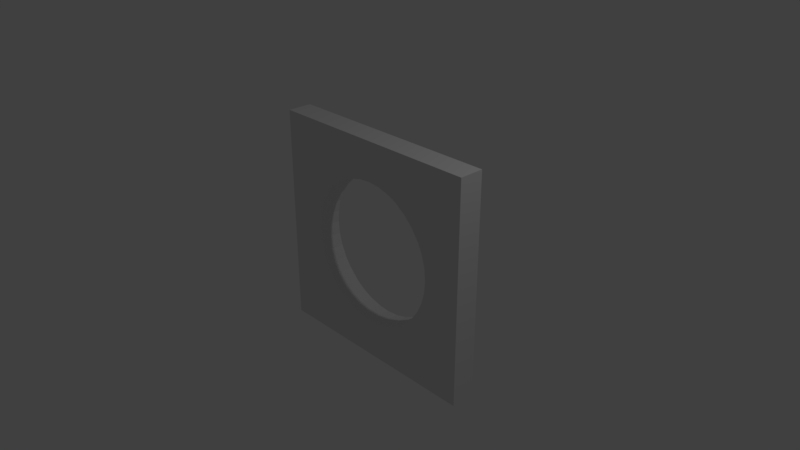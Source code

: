 # Source: hole_small_thin.blend  (saved by Blender 2.78.0; exported with 4.5.12 LTS)
import bpy
from mathutils import Matrix  # noqa: F401  (used for matrix-valued properties, if any)

bpy.ops.wm.read_factory_settings(use_empty=True)
scene = bpy.context.scene
scene.name = 'Scene'

# ---- collections
col_collection_1 = bpy.data.collections.new('Collection 1'); scene.collection.children.link(col_collection_1)

# ---- world
world_world = bpy.data.worlds.new('World'); scene.world = world_world
world_world.color = (0.05088, 0.05088, 0.05088)
world_world.use_sun_shadow = False
world_world.sun_shadow_jitter_overblur = 0.0
world_world.cycles.sampling_method = 'MANUAL'

# ---- cameras
cam_camera = bpy.data.cameras.new('Camera')
cam_camera.clip_end = 100.0
cam_camera.lens = 35.0
cam_camera.sensor_width = 32.0
cam_camera.sensor_height = 18.0
cam_camera.ortho_scale = 7.314
cam_camera.dof.focus_distance = 0.0
cam_camera.dof.aperture_fstop = 128.0

# ---- lights
light_lamp = bpy.data.lights.new('Lamp', 'POINT')
light_lamp.transmission_factor = 0.0
light_lamp.cutoff_distance = 30.0
light_lamp.energy = 100.0
light_lamp.shadow_buffer_clip_start = 1.001
light_lamp.shadow_soft_size = 0.1
light_lamp.shadow_maximum_resolution = 0.006
light_lamp.use_absolute_resolution = True

# ---- meshes
me_circle = bpy.data.meshes.new('Circle')
me_circle.from_pydata([(-1.552, 0.0, 1.552), (-0.5173, 0.0, 1.552), (0.5173, 0.0, 1.552), (1.552, 0.0, 1.552), (-1.552, 5.96e-08, 0.5173), (1.552, 5.96e-08, 0.5173), (-1.552, 5.96e-08, -0.5173), (1.552, 5.96e-08, -0.5173), (-1.552, 1.192e-07, -1.552), (-0.5173, 1.192e-07, -1.552), (0.5173, 1.192e-07, -1.552), (1.552, 1.192e-07, -1.552), (-0.5173, 0.3404, 1.552), (-1.552, 0.3404, 1.552), (0.5173, 0.3404, 1.552), (1.552, 0.3404, 1.552), (-1.552, 0.3404, 0.5173), (1.552, 0.3404, 0.5173), (-1.552, 0.3404, -0.5173), (-1.552, 0.3404, -1.552), (-0.5173, 0.3404, -1.552), (1.552, 0.3404, -0.5173), (0.5173, 0.3404, -1.552), (1.552, 0.3404, -1.552), (6.17e-09, 6.186e-08, -1.019), (1.274e-10, 0.01908, -1.0), (-0.1736, 0.01908, -0.9848), (-0.1475, 6.186e-08, -1.006), (-0.342, 0.01908, -0.9397), (-0.3754, 6.554e-08, -0.9452), (-0.5, 0.01908, -0.866), (-0.5096, 6.159e-08, -0.8826), (-0.6428, 0.01908, -0.766), (-0.6386, 6.159e-08, -0.7923), (-0.766, 0.01908, -0.6428), (-0.7923, 6.058e-08, -0.6386), (-0.866, 0.01908, -0.5), (-0.8773, 6.058e-08, -0.5172), (-0.9397, 0.01908, -0.342), (-0.9601, 5.96e-08, -0.3396), (-0.9848, 0.01908, -0.1736), (-1.002, 5.96e-08, -0.1839), (-1.0, 0.01908, -1.675e-08), (-1.019, 5.786e-08, 0.00719), (-0.9848, 0.01908, 0.1736), (-1.003, 5.96e-08, 0.1847), (-0.9397, 0.01908, 0.342), (-0.961, 5.96e-08, 0.3416), (-0.866, 0.01908, 0.5), (-0.8783, 5.854e-08, 0.5188), (-0.766, 0.01908, 0.6428), (-0.7801, 5.854e-08, 0.6591), (-0.6428, 0.01908, 0.766), (-0.6663, 5.854e-08, 0.7729), (-0.5, 0.01908, 0.866), (-0.5006, 5.762e-08, 0.8889), (-0.342, 0.01908, 0.9397), (-0.3479, 5.762e-08, 0.9601), (-0.1736, 0.01908, 0.9848), (-0.1894, 5.762e-08, 1.003), (-3.893e-07, 0.01908, 1.0), (0.01822, 0.0, 1.019), (0.1736, 0.01908, 0.9848), (0.1851, 5.762e-08, 1.004), (0.342, 0.01908, 0.9397), (0.3479, 5.762e-08, 0.9601), (0.5, 0.01908, 0.866), (0.5006, 5.762e-08, 0.8889), (0.6428, 0.01908, 0.766), (0.6577, 5.863e-08, 0.7789), (0.766, 0.01908, 0.6428), (0.7789, 5.863e-08, 0.6577), (0.866, 0.01908, 0.5), (0.927, 5.96e-08, 0.4462), (0.9397, 0.01908, 0.342), (0.9713, 5.96e-08, 0.3511), (0.9848, 0.01908, 0.1736), (1.014, 5.96e-08, 0.1914), (1.0, 0.01908, 5.237e-07), (1.029, 5.789e-08, 0.02675), (0.9848, 0.01908, -0.1736), (1.014, 5.96e-08, -0.1379), (0.9397, 0.01908, -0.342), (0.9478, 5.96e-08, -0.3854), (0.866, 0.01908, -0.5), (0.894, 5.96e-08, -0.5007), (0.766, 0.01908, -0.6428), (0.7982, 5.96e-08, -0.6377), (0.6428, 0.01908, -0.766), (0.6007, 6.126e-08, -0.8352), (0.5, 0.01908, -0.866), (0.5293, 6.126e-08, -0.8851), (0.342, 0.01908, -0.9397), (0.3757, 6.126e-08, -0.9567), (0.1736, 0.01908, -0.9848), (0.212, 6.126e-08, -1.001), (-0.1442, 0.3404, -1.009), (-0.1736, 0.3213, -0.9848), (2.145e-09, 0.3213, -1.0), (-0.01403, 0.3404, -1.02), (-0.366, 0.3404, -0.9495), (-0.342, 0.3213, -0.9397), (-0.5096, 0.3404, -0.8826), (-0.5, 0.3213, -0.866), (-0.6386, 0.3404, -0.7923), (-0.6428, 0.3213, -0.766), (-0.7923, 0.3404, -0.6386), (-0.766, 0.3213, -0.6428), (-0.8773, 0.3404, -0.5172), (-0.866, 0.3213, -0.5), (-0.9601, 0.3404, -0.3396), (-0.9397, 0.3213, -0.342), (-1.002, 0.3404, -0.1839), (-0.9848, 0.3213, -0.1736), (-1.019, 0.3404, 0.00719), (-1.0, 0.3213, -1.636e-09), (-1.003, 0.3404, 0.1847), (-0.9848, 0.3213, 0.1736), (-0.961, 0.3404, 0.3416), (-0.9397, 0.3213, 0.342), (-0.8783, 0.3404, 0.5188), (-0.866, 0.3213, 0.5), (-0.7801, 0.3404, 0.6591), (-0.766, 0.3213, 0.6428), (-0.6663, 0.3404, 0.7729), (-0.6428, 0.3213, 0.766), (-0.5006, 0.3404, 0.8889), (-0.5, 0.3213, 0.866), (-0.3479, 0.3404, 0.9601), (-0.342, 0.3213, 0.9397), (-0.1894, 0.3404, 1.003), (-0.1736, 0.3213, 0.9848), (0.01955, 0.3404, 1.021), (-3.873e-07, 0.3213, 1.0), (0.1858, 0.3404, 1.005), (0.1736, 0.3213, 0.9848), (0.3479, 0.3404, 0.9601), (0.342, 0.3213, 0.9397), (0.5006, 0.3404, 0.8889), (0.5, 0.3213, 0.866), (0.6577, 0.3404, 0.7789), (0.6428, 0.3213, 0.766), (0.7789, 0.3404, 0.6577), (0.766, 0.3213, 0.6428), (0.927, 0.3404, 0.4462), (0.866, 0.3213, 0.5), (0.9713, 0.3404, 0.3511), (0.9397, 0.3213, 0.342), (1.014, 0.3404, 0.1914), (0.9848, 0.3213, 0.1736), (1.029, 0.3404, 0.02675), (1.0, 0.3213, 5.388e-07), (1.014, 0.3404, -0.1379), (0.9848, 0.3213, -0.1736), (0.9478, 0.3404, -0.3854), (0.9397, 0.3213, -0.342), (0.894, 0.3404, -0.5007), (0.866, 0.3213, -0.5), (0.7982, 0.3404, -0.6377), (0.766, 0.3213, -0.6428), (0.6006, 0.3404, -0.8352), (0.6428, 0.3213, -0.766), (0.5293, 0.3404, -0.8851), (0.5, 0.3213, -0.866), (0.3757, 0.3404, -0.9567), (0.342, 0.3213, -0.9397), (0.212, 0.3404, -1.001), (0.1736, 0.3213, -0.9848)], [], [(6, 43, 4), (42, 40, 113, 115), (6, 8, 39), (54, 52, 125, 127), (8, 9, 35), (9, 10, 31), (34, 32, 105, 107), (28, 26, 97, 101), (46, 44, 117, 119), (4, 47, 0), (50, 48, 121, 123), (52, 50, 123, 125), (0, 53, 1), (56, 54, 127, 129), (58, 56, 129, 131), (1, 59, 2), (62, 60, 133, 135), (64, 62, 135, 137), (66, 64, 137, 139), (68, 66, 139, 141), (2, 69, 3), (72, 70, 143, 145), (73, 5, 3), (76, 74, 147, 149), (78, 76, 149, 151), (80, 78, 151, 153), (70, 68, 141, 143), (7, 5, 83), (86, 84, 157, 159), (88, 86, 159, 161), (89, 11, 7), (92, 90, 163, 165), (94, 92, 165, 167), (24, 10, 11), (25, 94, 167, 98), (44, 42, 115, 117), (40, 38, 111, 113), (36, 34, 107, 109), (32, 30, 103, 105), (48, 46, 119, 121), (30, 28, 101, 103), (60, 58, 131, 133), (38, 36, 109, 111), (74, 72, 145, 147), (84, 82, 155, 157), (90, 88, 161, 163), (26, 25, 98, 97), (82, 80, 153, 155), (18, 16, 114), (114, 16, 116), (18, 110, 19), (126, 12, 128), (19, 106, 20), (20, 102, 22), (106, 19, 108), (166, 23, 99), (118, 13, 120), (16, 13, 118), (122, 13, 124), (124, 12, 126), (13, 12, 124), (12, 130, 128), (130, 14, 132), (12, 14, 130), (134, 14, 136), (14, 138, 136), (138, 14, 140), (140, 15, 142), (14, 15, 140), (144, 15, 17), (146, 17, 148), (148, 17, 150), (150, 17, 152), (154, 152, 17), (142, 15, 144), (21, 154, 17), (158, 21, 160), (160, 21, 23), (162, 23, 164), (164, 23, 166), (99, 23, 22), (96, 22, 100), (16, 118, 116), (18, 114, 112), (110, 108, 19), (106, 104, 20), (13, 122, 120), (102, 20, 104), (132, 14, 134), (110, 18, 112), (144, 17, 146), (156, 21, 158), (160, 23, 162), (102, 100, 22), (154, 21, 156), (79, 81, 5), (8, 6, 18, 19), (53, 55, 1), (27, 29, 10), (83, 5, 81), (55, 57, 1), (31, 10, 29), (83, 85, 7), (9, 8, 19, 20), (1, 57, 59), (31, 33, 9), (85, 87, 7), (59, 61, 2), (35, 9, 33), (87, 89, 7), (10, 9, 20, 22), (61, 63, 2), (3, 5, 17, 15), (35, 37, 8), (89, 91, 11), (7, 11, 23, 21), (63, 65, 2), (39, 8, 37), (91, 93, 11), (11, 10, 22, 23), (2, 65, 67), (6, 4, 16, 18), (39, 41, 6), (93, 95, 11), (67, 69, 2), (6, 41, 43), (99, 22, 96), (69, 71, 3), (43, 45, 4), (95, 24, 11), (71, 73, 3), (4, 45, 47), (0, 1, 12, 13), (73, 75, 5), (47, 49, 0), (1, 2, 14, 12), (75, 77, 5), (5, 7, 21, 17), (0, 49, 51), (2, 3, 15, 14), (77, 79, 5), (51, 53, 0), (4, 0, 13, 16), (27, 24, 25, 26), (29, 27, 26, 28), (31, 29, 28, 30), (33, 31, 30, 32), (35, 33, 32, 34), (37, 35, 34, 36), (39, 37, 36, 38), (41, 39, 38, 40), (43, 41, 40, 42), (45, 43, 42, 44), (47, 45, 44, 46), (49, 47, 46, 48), (51, 49, 48, 50), (53, 51, 50, 52), (55, 53, 52, 54), (57, 55, 54, 56), (59, 57, 56, 58), (61, 59, 58, 60), (63, 61, 60, 62), (65, 63, 62, 64), (67, 65, 64, 66), (69, 67, 66, 68), (71, 69, 68, 70), (73, 71, 70, 72), (75, 73, 72, 74), (77, 75, 74, 76), (79, 77, 76, 78), (81, 79, 78, 80), (83, 81, 80, 82), (85, 83, 82, 84), (87, 85, 84, 86), (89, 87, 86, 88), (91, 89, 88, 90), (93, 91, 90, 92), (95, 93, 92, 94), (24, 95, 94, 25), (97, 98, 99, 96), (101, 97, 96, 100), (103, 101, 100, 102), (105, 103, 102, 104), (107, 105, 104, 106), (109, 107, 106, 108), (111, 109, 108, 110), (113, 111, 110, 112), (115, 113, 112, 114), (117, 115, 114, 116), (119, 117, 116, 118), (121, 119, 118, 120), (123, 121, 120, 122), (125, 123, 122, 124), (127, 125, 124, 126), (129, 127, 126, 128), (131, 129, 128, 130), (133, 131, 130, 132), (135, 133, 132, 134), (137, 135, 134, 136), (139, 137, 136, 138), (141, 139, 138, 140), (143, 141, 140, 142), (145, 143, 142, 144), (147, 145, 144, 146), (149, 147, 146, 148), (151, 149, 148, 150), (153, 151, 150, 152), (155, 153, 152, 154), (157, 155, 154, 156), (159, 157, 156, 158), (161, 159, 158, 160), (163, 161, 160, 162), (165, 163, 162, 164), (167, 165, 164, 166), (98, 167, 166, 99), (24, 27, 10)])
_uv = me_circle.uv_layers.new(name='UVMap')
_uv.uv.foreach_set('vector', [0.1729, 0.5237, 0.1689, 0.693, 0.002002, 0.6947, 0.8698, 0.6135, 0.8283, 0.6135, 0.8283, 0.6889, 0.8698, 0.6889, 0.1729, 0.1729, 0.1729, 0.002002, 0.007701, 0.1743, 0.9133, 0.3526, 0.8718, 0.3526, 0.8718, 0.4281, 0.9133, 0.4281, 0.3468, 0.5237, 0.3468, 0.6947, 0.1751, 0.6905, 0.1729, 0.3468, 0.1729, 0.1759, 0.006135, 0.3483, 0.999, 0.005762, 0.9575, 0.005762, 0.9575, 0.08119, 0.999, 0.08119, 0.999, 0.4405, 0.9575, 0.4405, 0.9575, 0.516, 0.999, 0.516, 0.9156, 0.006612, 0.8741, 0.006612, 0.8741, 0.08204, 0.9156, 0.08204, 0.3468, 0.1729, 0.1819, 0.174, 0.3468, 0.002002, 0.8706, 0.00814, 0.8291, 0.00814, 0.8291, 0.08357, 0.8706, 0.08357, 0.999, 0.6145, 0.9575, 0.6145, 0.9575, 0.6899, 0.999, 0.6899, 0.1729, 0.3498, 0.003491, 0.5167, 0.1729, 0.5207, 0.9133, 0.5265, 0.8718, 0.5265, 0.8718, 0.602, 0.9133, 0.602, 0.999, 0.2666, 0.9575, 0.2666, 0.9575, 0.3421, 0.999, 0.3421, 0.1759, 0.3468, 0.3406, 0.3476, 0.3468, 0.1759, 0.9591, 0.09357, 0.9176, 0.09357, 0.9176, 0.169, 0.9591, 0.169, 0.9591, 0.2675, 0.9176, 0.2675, 0.9176, 0.3429, 0.9591, 0.3429, 0.8698, 0.4396, 0.8283, 0.4396, 0.8283, 0.515, 0.8698, 0.515, 0.9555, 0.6145, 0.914, 0.6145, 0.914, 0.6899, 0.9555, 0.6899, 0.6947, 0.1729, 0.5265, 0.1701, 0.6947, 0.002002, 0.8771, 0.18, 0.8357, 0.18, 0.8357, 0.2554, 0.8771, 0.2554, 0.365, 0.1821, 0.5207, 0.1729, 0.5207, 0.002002, 0.9156, 0.2675, 0.8741, 0.2675, 0.8741, 0.3429, 0.9156, 0.3429, 0.999, 0.7014, 0.9575, 0.7014, 0.9575, 0.7768, 0.999, 0.7768, 0.999, 0.5275, 0.9575, 0.5275, 0.9575, 0.6029, 0.999, 0.6029, 0.8698, 0.7004, 0.8283, 0.7004, 0.8283, 0.7759, 0.8698, 0.7759, 0.5207, 0.3468, 0.5207, 0.1759, 0.3521, 0.3536, 0.999, 0.1797, 0.9575, 0.1797, 0.9575, 0.2551, 0.999, 0.2551, 0.9591, 0.006612, 0.9176, 0.006612, 0.9176, 0.08204, 0.9591, 0.08204, 0.168, 0.5112, 0.3468, 0.3498, 0.3468, 0.5207, 0.9586, 0.3543, 0.9171, 0.3543, 0.9171, 0.4297, 0.9586, 0.4297, 0.8698, 0.5265, 0.8283, 0.5265, 0.8283, 0.602, 0.8698, 0.602, 0.3558, 0.5237, 0.5207, 0.5207, 0.5207, 0.3498, 0.9555, 0.5275, 0.914, 0.5275, 0.914, 0.6029, 0.9555, 0.6029, 0.8698, 0.266, 0.8284, 0.266, 0.8284, 0.3414, 0.8698, 0.3414, 0.9555, 0.7014, 0.914, 0.7014, 0.914, 0.7768, 0.9555, 0.7768, 0.9571, 0.4413, 0.9156, 0.4413, 0.9156, 0.5167, 0.9571, 0.5167, 0.9133, 0.7004, 0.8718, 0.7004, 0.8718, 0.7759, 0.9133, 0.7759, 0.9156, 0.1805, 0.8741, 0.1805, 0.8741, 0.256, 0.9156, 0.256, 0.999, 0.3536, 0.9575, 0.3536, 0.9575, 0.429, 0.999, 0.429, 0.999, 0.09272, 0.9575, 0.09272, 0.9575, 0.1682, 0.999, 0.1682, 0.8698, 0.3526, 0.8283, 0.3526, 0.8283, 0.4281, 0.8698, 0.4281, 0.9156, 0.09357, 0.8741, 0.09357, 0.8741, 0.169, 0.9156, 0.169, 0.9133, 0.6135, 0.8718, 0.6135, 0.8718, 0.6889, 0.9133, 0.6889, 0.9591, 0.1805, 0.9176, 0.1805, 0.9176, 0.256, 0.9591, 0.256, 0.8748, 0.09484, 0.8333, 0.09484, 0.8333, 0.1703, 0.8748, 0.1703, 0.9133, 0.4396, 0.8718, 0.4396, 0.8718, 0.515, 0.9133, 0.515, 0.001001, 0.6937, 0.1719, 0.5227, 0.005057, 0.5244, 0.7021, 0.738, 0.8676, 0.6967, 0.7021, 0.6967, 0.001001, 0.001001, 0.1662, -0.0003722, 0.001001, 0.1719, 0.006704, 0.8662, 0.1719, 0.8271, 0.006704, 0.8271, 0.1749, 0.6937, 0.3466, 0.5269, 0.1749, 0.5227, 0.001001, 0.1749, 0.1678, 0.1734, 0.001001, 0.3458, 0.876, 0.3516, 0.8706, 0.5197, 0.9104, 0.3516, 0.8271, 0.3536, 0.8271, 0.5197, 0.8798, 0.3536, 0.178, 0.7855, 0.3458, 0.7401, 0.178, 0.7401, 0.1749, 0.001001, 0.1749, 0.1719, 0.3399, -7.919e-05, 0.5258, 0.8668, 0.6937, 0.8271, 0.5258, 0.8295, 0.8741, 0.5284, 0.8271, 0.6937, 0.8271, 0.5284, 0.001001, 0.5197, 0.001001, 0.3488, 0.1704, 0.3529, 0.8271, 0.3458, 0.8652, 0.1806, 0.8271, 0.1806, 0.1814, 0.8323, 0.3458, 0.7836, 0.1814, 0.7836, 0.3458, 0.1749, 0.1749, 0.3458, 0.1811, 0.1741, 0.3549, 0.7357, 0.5197, 0.6967, 0.3545, 0.6967, 0.6967, 0.6937, 0.7358, 0.5284, 0.6967, 0.5284, 0.1806, 0.6967, 0.3458, 0.6967, 0.1806, 0.7412, 0.7799, 0.5255, 0.7401, 0.6937, 0.7401, 0.5255, 0.5227, 0.001001, 0.5227, 0.1719, 0.6909, 0.003799, 0.5045, -0.008149, 0.3488, 0.1719, 0.3488, 0.001001, 0.3577, 0.7401, 0.5197, 0.7401, 0.3577, 0.7785, 0.8706, 0.00984, 0.8706, 0.1719, 0.9089, 0.00984, 0.5316, 0.7401, 0.6937, 0.7401, 0.5316, 0.7785, 0.9735, 0.3577, 0.914, 0.3577, 0.914, 0.5197, 0.5255, 0.6967, 0.6937, 0.6967, 0.5255, 0.7566, 0.3488, 0.1749, 0.5175, 0.1681, 0.3488, 0.3458, 0.7836, 0.5297, 0.7836, 0.6937, 0.8485, 0.5297, 0.3537, 0.3583, 0.1749, 0.3488, 0.1749, 0.5197, 0.8271, 0.005761, 0.8271, 0.1719, 0.8664, 0.005761, 0.5275, 0.7836, 0.6937, 0.7836, 0.5275, 0.823, 0.5134, 0.3434, 0.3488, 0.5197, 0.3488, 0.3488, 0.3561, 0.8271, 0.5197, 0.8271, 0.3561, 0.8804, 0.7836, 0.3458, 0.7851, 0.1804, 0.8228, 0.1804, 0.8706, 0.8676, 0.9151, 0.7018, 0.8706, 0.7018, 0.6995, 0.8291, 0.6995, 0.7836, 0.8676, 0.7836, 0.921, 0.1806, 0.8706, 0.1806, 0.8706, 0.3458, 0.914, 0.1719, 0.914, 0.004059, 0.9538, 0.004059, 0.7024, 0.7427, 0.8676, 0.7401, 0.7024, 0.7793, 0.8226, 0.007462, 0.7836, 0.1719, 0.7836, 0.007057, 0.7018, 0.8289, 0.8676, 0.8271, 0.7018, 0.8664, 0.9384, 0.1838, 0.914, 0.3458, 0.914, 0.1838, 0.007984, 0.7836, 0.1719, 0.7836, 0.007984, 0.8224, 0.3536, 0.8027, 0.5197, 0.7836, 0.3536, 0.823, 0.9354, 0.5398, 0.8986, 0.5398, 0.8706, 0.6937, 0.7929, 0.3558, 0.7836, 0.5197, 0.8224, 0.3558, 0.6858, 0.7816, 0.6858, 0.7432, 0.5237, 0.7816, 0.3488, 0.6077, 0.5207, 0.6077, 0.5207, 0.5227, 0.3488, 0.5227, 0.8216, 0.6889, 0.8686, 0.6889, 0.8686, 0.5237, 0.5143, 0.8686, 0.5143, 0.8138, 0.3498, 0.8686, 0.896, 0.5119, 0.9555, 0.3498, 0.9555, 0.5119, 0.1672, 0.8294, 0.1672, 0.8686, 0.002002, 0.8686, 0.8472, 0.6776, 0.912, 0.5237, 0.8816, 0.6776, 0.8158, 0.5138, 0.7863, 0.5138, 0.8251, 0.3498, 0.7816, 0.1729, 0.7816, 0.001001, 0.6967, 0.001001, 0.6967, 0.1729, 0.8686, 0.1759, 0.8686, 0.3411, 0.8305, 0.3411, 0.8629, 0.7791, 0.8629, 0.7425, 0.6977, 0.7816, 0.1659, 0.8251, 0.1659, 0.7863, 0.002002, 0.8251, 0.3404, 0.7764, 0.3408, 0.8251, 0.1759, 0.8251, 0.8616, 0.3411, 0.912, 0.1759, 0.912, 0.3411, 0.8251, 0.6877, 0.7602, 0.6877, 0.8251, 0.5237, 0.3488, 0.6947, 0.5207, 0.6947, 0.5207, 0.6097, 0.3488, 0.6097, 0.786, 0.1669, 0.8251, 0.1672, 0.8251, 0.002002, 0.5227, 0.6947, 0.6947, 0.6947, 0.6947, 0.6097, 0.5227, 0.6097, 0.9066, 0.5179, 0.8722, 0.5179, 0.912, 0.3498, 0.516, 0.806, 0.516, 0.7857, 0.3498, 0.8251, 0.6947, 0.6077, 0.6947, 0.4358, 0.6097, 0.4358, 0.6097, 0.6077, 0.515, 0.699, 0.515, 0.7381, 0.3498, 0.7381, 0.8658, 0.7796, 0.6977, 0.8251, 0.8658, 0.8251, 0.8686, 0.1682, 0.8292, 0.1682, 0.8686, 0.002002, 0.7816, 0.5207, 0.7816, 0.3488, 0.6967, 0.3488, 0.6967, 0.5207, 0.7381, 0.5237, 0.7381, 0.6889, 0.699, 0.6889, 0.7816, 0.3468, 0.7816, 0.1749, 0.6967, 0.1749, 0.6967, 0.3468, 0.8634, 0.8667, 0.8634, 0.8293, 0.6977, 0.8686, 0.6899, 0.8251, 0.6899, 0.7857, 0.5237, 0.8251, 0.3411, 0.7381, 0.3411, 0.6936, 0.1759, 0.7381, 0.912, 0.6977, 0.912, 0.8634, 0.8675, 0.8634, 0.1822, 0.8355, 0.3458, 0.8271, 0.1822, 0.8658, 0.7418, 0.6919, 0.7816, 0.6919, 0.7816, 0.5237, 0.8631, 0.6968, 0.8631, 0.7381, 0.6977, 0.7381, 0.8686, 0.516, 0.8191, 0.516, 0.8686, 0.3498, 0.6919, 0.7381, 0.6919, 0.6782, 0.5237, 0.7381, 0.8251, 0.1759, 0.7859, 0.3413, 0.8236, 0.3413, 0.001001, 0.7816, 0.1729, 0.7816, 0.1729, 0.6967, 0.001001, 0.6967, 0.9312, 0.338, 0.9555, 0.338, 0.9555, 0.1759, 0.3438, 0.7362, 0.3438, 0.7816, 0.1759, 0.7816, 0.6947, 0.4338, 0.6947, 0.2619, 0.6097, 0.2619, 0.6097, 0.4338, 0.5119, 0.7816, 0.5119, 0.7432, 0.3498, 0.7816, 0.6077, 0.6077, 0.6077, 0.4358, 0.5227, 0.4358, 0.5227, 0.6077, 0.9555, 0.002002, 0.9158, 0.1699, 0.9555, 0.1699, 0.6077, 0.4338, 0.6077, 0.2619, 0.5227, 0.2619, 0.5227, 0.4338, 0.912, 0.1641, 0.8737, 0.1641, 0.912, 0.002002, 0.6916, 0.8288, 0.6916, 0.8662, 0.5237, 0.8686, 0.5227, 0.2599, 0.6947, 0.2599, 0.6947, 0.1749, 0.5227, 0.1749, 0.3404, 0.8296, 0.3404, 0.864, 0.3468, 0.8686, 0.3468, 0.8281, 0.5143, 0.8138, 0.5143, 0.8686, 0.5207, 0.8686, 0.5207, 0.8281, 0.8472, 0.6776, 0.8816, 0.6776, 0.912, 0.6947, 0.8716, 0.6947, 0.8629, 0.7425, 0.8629, 0.7791, 0.8686, 0.7816, 0.8686, 0.7411, 0.8616, 0.3411, 0.912, 0.3411, 0.912, 0.3468, 0.8716, 0.3468, 0.8722, 0.5179, 0.9066, 0.5179, 0.912, 0.5207, 0.8716, 0.5207, 0.8658, 0.7796, 0.8658, 0.8251, 0.8686, 0.8251, 0.8686, 0.7846, 0.8634, 0.8293, 0.8634, 0.8667, 0.8686, 0.8686, 0.8686, 0.8281, 0.8675, 0.8634, 0.912, 0.8634, 0.912, 0.8686, 0.8716, 0.8686, 0.8631, 0.7381, 0.8631, 0.6968, 0.8686, 0.6977, 0.8686, 0.7381, 0.8236, 0.3413, 0.7859, 0.3413, 0.7846, 0.3468, 0.8251, 0.3468, 0.3438, 0.7816, 0.3438, 0.7362, 0.3468, 0.7411, 0.3468, 0.7816, 0.9555, 0.1699, 0.9158, 0.1699, 0.915, 0.1729, 0.9555, 0.1729, 0.6916, 0.8662, 0.6916, 0.8288, 0.6947, 0.8281, 0.6947, 0.8686, 0.8686, 0.6889, 0.8216, 0.6889, 0.8281, 0.6947, 0.8686, 0.6947, 0.1672, 0.8686, 0.1672, 0.8294, 0.1729, 0.8281, 0.1729, 0.8686, 0.8305, 0.3411, 0.8686, 0.3411, 0.8686, 0.3468, 0.8281, 0.3468, 0.3408, 0.8251, 0.3404, 0.7764, 0.3468, 0.7846, 0.3468, 0.8251, 0.8251, 0.1672, 0.786, 0.1669, 0.7846, 0.1729, 0.8251, 0.1729, 0.515, 0.7381, 0.515, 0.699, 0.5207, 0.6977, 0.5207, 0.7381, 0.699, 0.6889, 0.7381, 0.6889, 0.7381, 0.6947, 0.6977, 0.6947, 0.3411, 0.6936, 0.3411, 0.7381, 0.3468, 0.7381, 0.3468, 0.6977, 0.7816, 0.6919, 0.7418, 0.6919, 0.7411, 0.6947, 0.7816, 0.6947, 0.6919, 0.6782, 0.6919, 0.7381, 0.6947, 0.7381, 0.6947, 0.6977, 0.9555, 0.338, 0.9312, 0.338, 0.915, 0.3468, 0.9555, 0.3468, 0.5119, 0.7432, 0.5119, 0.7816, 0.5207, 0.7816, 0.5207, 0.7411, 0.8737, 0.1641, 0.912, 0.1641, 0.912, 0.1729, 0.8716, 0.1729, 0.6858, 0.7432, 0.6858, 0.7816, 0.6947, 0.7816, 0.6947, 0.7411, 0.896, 0.5119, 0.9555, 0.5119, 0.9555, 0.5207, 0.915, 0.5207, 0.7863, 0.5138, 0.8158, 0.5138, 0.8251, 0.5207, 0.7846, 0.5207, 0.1659, 0.7863, 0.1659, 0.8251, 0.1729, 0.8251, 0.1729, 0.7846, 0.7602, 0.6877, 0.8251, 0.6877, 0.8251, 0.6947, 0.7846, 0.6947, 0.516, 0.7857, 0.516, 0.806, 0.5207, 0.8251, 0.5207, 0.7846, 0.8292, 0.1682, 0.8686, 0.1682, 0.8686, 0.1729, 0.8281, 0.1729, 0.6899, 0.7857, 0.6899, 0.8251, 0.6947, 0.8251, 0.6947, 0.7846, 0.8191, 0.516, 0.8686, 0.516, 0.8686, 0.5207, 0.8281, 0.5207, 0.8748, 0.1703, 0.8333, 0.1703, 0.8362, 0.175, 0.8673, 0.175, 0.999, 0.516, 0.9575, 0.516, 0.9575, 0.5207, 0.999, 0.5207, 0.999, 0.429, 0.9575, 0.429, 0.9617, 0.4338, 0.999, 0.4338, 0.9133, 0.7759, 0.8718, 0.7759, 0.8718, 0.7806, 0.9089, 0.7806, 0.999, 0.08119, 0.9575, 0.08119, 0.9575, 0.08596, 0.999, 0.08596, 0.9571, 0.5167, 0.9156, 0.5167, 0.92, 0.5215, 0.9552, 0.5215, 0.8698, 0.4281, 0.8283, 0.4281, 0.8283, 0.4328, 0.8698, 0.4328, 0.9555, 0.7768, 0.914, 0.7768, 0.9159, 0.7816, 0.9542, 0.7816, 0.8698, 0.6889, 0.8283, 0.6889, 0.8283, 0.6937, 0.8698, 0.6937, 0.8698, 0.3414, 0.8284, 0.3414, 0.8297, 0.3461, 0.8698, 0.3461, 0.9156, 0.08204, 0.8741, 0.08204, 0.8755, 0.0868, 0.9142, 0.0868, 0.9156, 0.256, 0.8741, 0.256, 0.8741, 0.2607, 0.9156, 0.2607, 0.8706, 0.08357, 0.8291, 0.08357, 0.8311, 0.08833, 0.8706, 0.08833, 0.999, 0.6899, 0.9575, 0.6899, 0.9579, 0.6947, 0.9962, 0.6947, 0.9133, 0.4281, 0.8718, 0.4281, 0.8718, 0.4328, 0.9133, 0.4328, 0.9133, 0.602, 0.8718, 0.602, 0.874, 0.6067, 0.9133, 0.6067, 0.999, 0.3421, 0.9575, 0.3421, 0.9575, 0.3468, 0.9965, 0.3468, 0.999, 0.1682, 0.9575, 0.1682, 0.9575, 0.1729, 0.999, 0.1729, 0.9591, 0.169, 0.9176, 0.169, 0.9218, 0.1738, 0.9591, 0.1738, 0.9591, 0.3429, 0.9176, 0.3429, 0.9192, 0.3477, 0.9591, 0.3477, 0.8698, 0.515, 0.8283, 0.515, 0.8283, 0.5198, 0.8676, 0.5198, 0.9555, 0.6899, 0.914, 0.6899, 0.914, 0.6947, 0.9555, 0.6947, 0.8698, 0.7759, 0.8283, 0.7759, 0.8287, 0.7806, 0.8695, 0.7806, 0.8771, 0.2554, 0.8357, 0.2554, 0.8357, 0.2602, 0.8771, 0.2602, 0.9156, 0.169, 0.8741, 0.169, 0.8919, 0.1738, 0.9156, 0.1738, 0.9156, 0.3429, 0.8741, 0.3429, 0.8741, 0.3477, 0.9133, 0.3477, 0.999, 0.7768, 0.9575, 0.7768, 0.9575, 0.7816, 0.9932, 0.7816, 0.999, 0.6029, 0.9575, 0.6029, 0.9575, 0.6077, 0.9899, 0.6077, 0.9133, 0.515, 0.8718, 0.515, 0.8718, 0.5198, 0.9133, 0.5198, 0.9133, 0.6889, 0.8718, 0.6889, 0.8804, 0.6937, 0.9106, 0.6937, 0.999, 0.2551, 0.9575, 0.2551, 0.9575, 0.2599, 0.9936, 0.2599, 0.9591, 0.08204, 0.9176, 0.08204, 0.9176, 0.0868, 0.9591, 0.0868, 0.9591, 0.256, 0.9176, 0.256, 0.9353, 0.2607, 0.956, 0.2607, 0.9586, 0.4297, 0.9171, 0.4297, 0.9171, 0.4345, 0.9531, 0.4345, 0.8698, 0.602, 0.8283, 0.602, 0.8283, 0.6067, 0.862, 0.6067, 0.9555, 0.6029, 0.914, 0.6029, 0.914, 0.6077, 0.9555, 0.6077, 0.3404, 0.864, 0.3404, 0.8296, 0.1759, 0.8686])
me_circle.use_remesh_preserve_volume = False
me_circle.use_remesh_preserve_attributes = False
me_circle.use_mirror_vertex_groups = False
me_circle.update()

# ---- objects
ob_circle = bpy.data.objects.new('Circle', me_circle)
ob_lamp = bpy.data.objects.new('Lamp', light_lamp)
ob_camera = bpy.data.objects.new('Camera', cam_camera)

# ---- transforms, parenting, visibility, modifiers, constraints
ob_circle.location = (0.0, 0.0, 0.0)
ob_circle.lineart.crease_threshold = 0.0
ob_lamp.location = (4.076, 1.005, 5.904)
ob_lamp.rotation_euler = (0.6503, 0.05522, 1.866)
ob_lamp.lock_rotations_4d = False
ob_lamp.empty_display_type = 'ARROWS'
ob_lamp.color = (0.0, 0.0, 0.0, 0.0)
ob_lamp.lineart.crease_threshold = 0.0
ob_camera.location = (7.481, -6.508, 5.344)
ob_camera.rotation_euler = (1.109, 0.0, 0.8149)
ob_camera.lock_rotations_4d = False
ob_camera.empty_display_type = 'ARROWS'
ob_camera.color = (0.0, 0.0, 0.0, 0.0)
ob_camera.display_type = 'WIRE'
ob_camera.lineart.crease_threshold = 0.0

# ---- collection membership
col_collection_1.objects.link(ob_circle)
col_collection_1.objects.link(ob_lamp)
col_collection_1.objects.link(ob_camera)

# ---- scene / render settings (as saved in the file)
scene.camera = ob_camera
scene.frame_start = 1; scene.frame_end = 250; scene.frame_set(1)
scene.render.engine = 'BLENDER_EEVEE_NEXT'
scene.render.resolution_percentage = 50
scene.render.dither_intensity = 0.0
scene.cycles.use_denoising = False
scene.cycles.samples = 128
scene.cycles.sampling_pattern = 'TABULATED_SOBOL'
scene.cycles.light_sampling_threshold = 0.0
scene.cycles.use_adaptive_sampling = False
scene.cycles.use_light_tree = False
scene.cycles.blur_glossy = 0.0
scene.cycles.sample_clamp_indirect = 0.0
scene.view_settings.view_transform = 'Standard'
bpy.context.view_layer.update()
